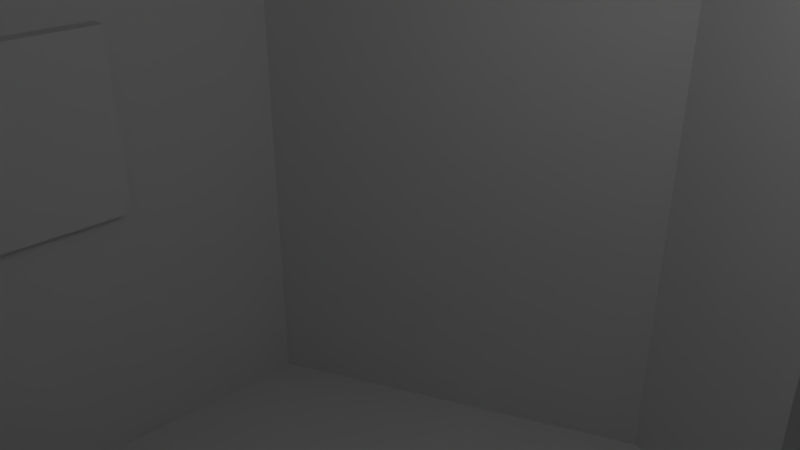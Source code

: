 # Source: untitled.blend  (saved by Blender 2.79.0; exported with 4.5.12 LTS)
import bpy
from mathutils import Matrix  # noqa: F401  (used for matrix-valued properties, if any)

bpy.ops.wm.read_factory_settings(use_empty=True)
scene = bpy.context.scene
scene.name = 'Scene'

# ---- collections
col_collection_1 = bpy.data.collections.new('Collection 1'); scene.collection.children.link(col_collection_1)

# ---- materials (node trees are filled in below, after node groups)
mat_material = bpy.data.materials.new('Material')
mat_material.alpha_threshold = 0.0
mat_material.use_transparent_shadow = False
mat_material.roughness = 0.5
mat_material.line_color = (0.0, 0.0, 0.0, 1.0)

# ---- material node trees

# ---- world
world_world = bpy.data.worlds.new('World'); scene.world = world_world
world_world.color = (0.05088, 0.05088, 0.05088)
world_world.use_sun_shadow = False
world_world.sun_shadow_jitter_overblur = 0.0
world_world.cycles.sampling_method = 'MANUAL'

# ---- cameras
cam_camera = bpy.data.cameras.new('Camera')
cam_camera.clip_end = 100.0
cam_camera.lens = 35.0
cam_camera.sensor_width = 32.0
cam_camera.sensor_height = 18.0
cam_camera.ortho_scale = 7.314
cam_camera.dof.focus_distance = 0.0
cam_camera.dof.aperture_fstop = 128.0

# ---- lights
light_lamp = bpy.data.lights.new('Lamp', 'POINT')
light_lamp.transmission_factor = 0.0
light_lamp.cutoff_distance = 30.0
light_lamp.energy = 100.0
light_lamp.shadow_buffer_clip_start = 1.001
light_lamp.shadow_soft_size = 0.1
light_lamp.shadow_maximum_resolution = 0.006
light_lamp.use_absolute_resolution = True

# ---- meshes
me_cube = bpy.data.meshes.new('Cube')
me_cube.from_pydata([(1.0, 1.0, -1.0), (1.0, -1.0, -1.0), (-1.0, -1.0, -1.0), (-1.0, 1.0, -1.0), (0.04169, 1.0, 1.0), (0.04169, -1.0, 1.0), (0.04165, -1.0, 1.0), (0.04165, 1.0, 1.0), (1.0, -5.96e-08, -1.0), (1.0, 1.0, 0.0), (1.0, -1.0, 0.0), (0.04169, -5.364e-07, 1.0), (1.0, -2.98e-07, 0.0), (1.0, -0.5, -1.0), (1.66, -0.9995, 0.2503), (0.04169, -0.5, 1.0), (1.0, 0.5, -1.0), (1.0, 1.0, -0.5), (1.0, -1.0, -0.5), (0.04169, 0.5, 1.0), (1.0, -0.5, 0.0), (1.0, 0.5, 0.0), (1.664, 0.9375, 0.249), (1.66, 0.0005128, 0.2503), (1.66, 0.5005, 0.2503), (1.0, 0.5, -0.5), (1.0, -0.5, -0.5), (1.66, -0.4995, 0.2503), (1.0, -0.75, -1.0), (1.0, 1.0, 0.75), (1.0, -1.0, 0.75), (0.04169, -0.75, 1.0), (1.0, 0.25, -1.0), (1.0, 1.0, -0.25), (1.0, -1.0, -0.25), (0.04169, 0.25, 1.0), (1.0, -0.75, 0.0), (1.0, 0.25, 0.0), (1.0, -1.192e-07, -0.75), (1.0, -3.576e-07, 0.25), (1.0, -0.25, -1.0), (1.0, 1.0, 0.25), (1.0, -1.0, 0.25), (0.04169, -0.25, 1.0), (1.0, 0.75, -1.0), (1.0, 1.0, -0.75), (1.0, -1.0, -0.75), (0.04169, 0.75, 1.0), (1.0, -0.25, 0.0), (1.0, 0.75, 0.0), (1.664, 0.9687, 0.249), (1.0, -4.768e-07, 0.75), (1.66, 0.2505, 0.2503), (1.66, 0.7505, 0.2503), (1.0, 0.5, 0.25), (1.0, 0.5, 0.75), (1.0, 0.25, -0.5), (1.0, 0.75, -0.5), (1.0, 0.5, -0.75), (1.0, 0.5, -0.25), (1.0, -0.75, -0.5), (1.0, -0.25, -0.5), (1.0, -0.5, -0.75), (1.0, -0.5, -0.25), (1.66, -0.7495, 0.2503), (1.66, -0.2495, 0.2503), (1.0, -0.5, 0.25), (1.0, -0.5, 0.75), (1.0, -0.25, 0.75), (1.0, -0.25, 0.25), (1.0, -0.75, 0.25), (1.0, -0.25, -0.25), (1.0, -0.25, -0.75), (1.0, -0.75, -0.75), (1.0, 0.75, -0.25), (1.0, 0.75, -0.75), (1.0, 0.25, -0.75), (1.0, 0.75, 0.75), (1.0, 0.75, 0.25), (1.0, 0.25, 0.25), (1.0, 0.25, 0.75), (1.0, 0.25, -0.25), (1.0, -0.75, -0.25), (1.0, -0.75, 0.75), (1.0, -0.875, -1.0), (1.0, 1.0, 0.7472), (1.0, -1.0, 0.7472), (0.04169, -0.875, 1.0), (1.0, 0.125, -1.0), (1.0, 1.0, -0.125), (1.0, -1.0, -0.125), (0.04169, 0.125, 1.0), (1.0, -0.875, 0.0), (1.0, 0.125, 0.0), (1.0, -8.941e-08, -0.875), (1.0, -3.278e-07, 0.125), (1.0, -0.375, -1.0), (1.0, 1.0, 0.375), (1.0, -1.0, 0.375), (0.04169, -0.375, 1.0), (1.0, 0.625, -1.0), (1.0, 1.0, -0.625), (1.0, -1.0, -0.625), (0.04169, 0.625, 1.0), (1.0, -0.375, 0.0), (1.0, 0.625, 0.0), (1.498, -0.9688, 0.249), (1.66, 0.0005127, 0.3753), (1.66, 0.1255, 0.2503), (1.66, 0.6255, 0.2503), (1.0, 0.5, 0.125), (1.66, 0.5005, 0.3753), (1.498, -0.9062, 0.249), (1.0, 0.625, -0.5), (1.0, 0.5, -0.875), (1.0, 0.5, -0.375), (1.0, -0.875, -0.5), (1.0, -0.375, -0.5), (1.0, -0.5, -0.875), (1.0, -0.5, -0.375), (1.66, -0.8745, 0.2503), (1.66, -0.3745, 0.2503), (1.0, -0.5, 0.125), (1.66, -0.4995, 0.3753), (1.0, -0.625, -1.0), (1.66, 1.001, 0.3753), (1.66, -0.9995, 0.3753), (0.04169, -0.625, 1.0), (1.0, 0.375, -1.0), (1.0, 1.0, -0.375), (1.0, -1.0, -0.375), (0.04169, 0.375, 1.0), (1.0, -0.625, 0.0), (1.0, 0.375, 0.0), (1.498, -0.875, 0.249), (1.0, -3.874e-07, 0.375), (1.0, -0.125, -1.0), (1.0, 1.0, 0.125), (1.0, -1.0, 0.125), (0.04169, -0.125, 1.0), (1.0, 0.875, -1.0), (1.0, 1.0, -0.875), (1.0, -1.0, -0.875), (0.04169, 0.875, 1.0), (1.0, -0.125, 0.0), (1.0, 0.875, 0.0), (1.664, -0.875, 0.249), (1.0, -5.066e-07, 0.7472), (1.66, 0.3755, 0.2503), (1.66, 0.8755, 0.2503), (1.0, 0.5, 0.375), (1.0, 0.5, 0.7472), (1.0, 0.375, -0.5), (1.0, 0.875, -0.5), (1.0, 0.5, -0.625), (1.0, 0.5, -0.125), (1.0, -0.625, -0.5), (1.498, -0.9375, 0.249), (1.0, -0.5, -0.625), (1.0, -0.5, -0.125), (1.66, -0.6245, 0.2503), (1.66, -0.1245, 0.2503), (1.0, -0.5, 0.375), (1.0, -0.5, 0.7472), (1.0, -0.375, 0.75), (1.0, -0.125, 0.75), (1.66, -0.2495, 0.3753), (1.0, -0.25, 0.7472), (1.0, -0.375, 0.25), (1.0, -0.125, 0.25), (1.0, -0.25, 0.125), (1.0, -0.25, 0.375), (1.0, -0.875, 0.25), (1.0, -0.625, 0.25), (1.0, -0.75, 0.125), (1.0, -0.75, 0.375), (1.0, -0.375, -0.25), (1.664, -0.9375, 0.249), (1.0, -0.25, -0.375), (1.0, -0.25, -0.125), (1.0, -0.375, -0.75), (1.0, -0.125, -0.75), (1.0, -0.25, -0.875), (1.0, -0.25, -0.625), (1.0, -0.875, -0.75), (1.0, -0.625, -0.75), (1.0, -0.75, -0.625), (1.0, 0.625, -0.25), (1.0, 0.875, -0.25), (1.0, 0.75, -0.375), (1.0, 0.75, -0.125), (1.0, 0.625, -0.75), (1.0, 0.875, -0.75), (1.0, 0.75, -0.625), (1.0, 0.125, -0.75), (1.0, 0.375, -0.75), (1.0, 0.25, -0.875), (1.0, 0.25, -0.625), (1.0, 0.625, 0.75), (1.0, 0.875, 0.75), (1.66, 0.7505, 0.3753), (1.0, 0.75, 0.7472), (1.0, 0.625, 0.25), (1.0, 0.875, 0.25), (1.0, 0.75, 0.125), (1.0, 0.75, 0.375), (1.0, 0.125, 0.25), (1.0, 0.375, 0.25), (1.0, 0.25, 0.125), (1.0, 0.25, 0.375), (1.0, 0.125, 0.75), (1.0, 0.375, 0.75), (1.66, 0.2505, 0.3753), (1.0, 0.25, 0.7472), (1.664, -0.9062, 0.249), (1.0, 0.375, -0.25), (1.0, 0.25, -0.375), (1.0, 0.25, -0.125), (1.0, -0.875, -0.25), (1.0, -0.625, -0.25), (1.0, -0.75, -0.375), (1.0, -0.75, -0.125), (1.0, -0.875, 0.75), (1.0, -0.625, 0.75), (1.66, -0.7495, 0.3753), (1.0, -0.75, 0.7472), (1.0, -0.625, 0.7472), (1.66, -0.6245, 0.3753), (1.66, -0.8745, 0.3753), (1.0, -0.625, -0.125), (1.0, -0.625, -0.375), (1.0, -0.875, -0.375), (1.0, 0.375, -0.125), (1.0, 0.375, -0.375), (1.664, 0.9062, 0.249), (1.0, 0.375, 0.7472), (1.66, 0.3755, 0.3753), (1.66, 0.1255, 0.3753), (1.0, 0.375, 0.375), (1.0, 0.375, 0.125), (1.0, 0.125, 0.125), (1.0, 0.875, 0.375), (1.0, 0.875, 0.125), (1.0, 0.625, 0.125), (1.0, 0.875, 0.7472), (1.66, 0.8755, 0.3753), (1.66, 0.6255, 0.3753), (1.0, 0.375, -0.625), (1.0, 0.375, -0.875), (1.0, 0.125, -0.875), (1.0, 0.875, -0.625), (1.0, 0.875, -0.125), (1.0, 0.875, -0.375), (1.0, 0.625, -0.375), (1.0, -0.625, -0.625), (1.664, -0.9688, 0.249), (1.0, -0.125, -0.875), (1.0, -0.375, -0.875), (1.664, 0.875, 0.249), (1.498, 0.875, 0.249), (1.0, -0.375, -0.375), (1.0, -0.625, 0.375), (1.0, -0.625, 0.125), (1.0, -0.875, 0.125), (1.0, -0.125, 0.375), (1.0, -0.125, 0.125), (1.0, -0.375, 0.125), (1.0, -0.125, 0.7472), (1.66, -0.1245, 0.3753), (1.66, -0.3745, 0.3753), (1.0, -0.375, 0.7472), (1.0, -0.375, 0.375), (1.0, -0.875, 0.375), (1.0, -0.375, -0.125), (1.0, -0.375, -0.625), (1.0, -0.875, -0.625), (1.0, 0.625, -0.125), (1.0, 0.625, -0.625), (1.664, -1.0, 0.249), (1.0, 0.625, 0.7472), (1.0, 0.625, 0.375), (1.0, 0.125, 0.375), (1.0, 0.125, 0.7472), (1.498, -1.0, 0.249), (1.0, -0.875, -0.125), (1.0, -0.875, 0.7472), (1.974, 0.125, -1.0), (1.974, -5.96e-08, -1.0), (1.974, -8.941e-08, -0.875), (1.974, -0.375, -1.0), (1.974, -0.5, -1.0), (1.974, 0.5, -0.875), (1.974, 0.5, -1.0), (1.974, -0.5, -0.875), (1.974, 0.375, -1.0), (1.974, 0.25, -1.0), (1.974, -0.125, -1.0), (1.974, -0.25, -1.0), (1.974, -0.25, -0.875), (1.974, 0.25, -0.875), (1.974, 0.375, -0.875), (1.974, 0.125, -0.875), (1.974, -0.125, -0.875), (1.974, -0.375, -0.875), (1.828, -0.375, -0.75), (1.828, -0.5, -0.75), (1.828, -0.125, -0.75), (1.828, -0.25, -0.75), (1.828, 0.125, -0.75), (1.828, -1.444e-07, -0.75), (1.828, 0.375, -0.75), (1.828, 0.25, -0.75), (1.828, -1.146e-07, -0.875), (1.828, 0.5, -0.75), (1.828, 0.5, -0.875), (1.828, -0.5, -0.875), (1.828, -0.25, -0.875), (1.828, 0.25, -0.875), (1.828, 0.375, -0.875), (1.828, 0.125, -0.875), (1.828, -0.125, -0.875), (1.828, -0.375, -0.875), (1.664, -0.875, -1.0), (1.664, -1.0, -1.0), (1.664, 0.625, -1.0), (1.664, 0.5, -1.0), (1.664, 0.5, -0.875), (1.664, -0.5, -0.875), (1.664, -0.5, -1.0), (1.664, -0.625, -1.0), (1.664, -0.75, -1.0), (1.664, 0.875, -1.0), (1.664, 0.75, -1.0), (1.664, 1.0, -0.875), (1.664, 1.0, -0.75), (1.664, -1.0, -0.875), (1.664, -1.0, -0.75), (1.664, -0.875, -0.75), (1.664, -0.625, -0.75), (1.664, -0.75, -0.75), (1.664, -0.75, -0.875), (1.664, 0.625, -0.75), (1.664, 0.5, -0.75), (1.664, 0.875, -0.75), (1.664, 0.75, -0.75), (1.664, 0.75, -0.875), (1.664, -0.5, -0.75), (1.664, 1.0, -1.0), (1.664, 0.875, -0.875), (1.664, 0.625, -0.875), (1.664, -0.625, -0.875), (1.664, -0.875, -0.875), (1.0, -0.9375, -0.75), (1.332, -0.875, -0.75), (1.332, -1.0, -0.75), (1.664, -0.9375, -0.75), (1.332, -0.9375, -0.75), (1.498, -1.0, -0.75), (1.664, -0.9688, -0.75), (1.498, -0.875, -0.75), (1.664, -0.9062, -0.75), (1.498, -0.9375, -0.75), (1.332, -0.9062, -0.75), (1.332, -0.9688, -0.75), (1.498, -0.9062, -0.75), (1.498, -0.9688, -0.75), (1.0, 0.9375, -0.75), (1.332, 1.0, -0.75), (1.332, 0.875, -0.75), (1.664, 0.9375, -0.75), (1.332, 0.9375, -0.75), (1.498, 0.875, -0.75), (1.664, 0.9062, -0.75), (1.498, 1.0, -0.75), (1.664, 0.9687, -0.75), (1.498, 0.9375, -0.75), (1.332, 0.9687, -0.75), (1.332, 0.9062, -0.75), (1.498, 0.9687, -0.75), (1.498, 0.9062, -0.75), (0.9534, 0.125, 0.0), (0.9534, -2.938e-07, 0.0), (0.9534, -2.044e-07, -0.375), (0.9534, -1.746e-07, -0.5), (0.9534, 0.125, -0.5), (0.9534, -1.448e-07, -0.625), (0.9534, -1.15e-07, -0.75), (0.9534, -0.125, 0.0), (0.9534, -0.25, 0.0), (0.9534, -2.64e-07, -0.125), (0.9534, -2.342e-07, -0.25), (0.9534, -0.125, -0.5), (0.9534, -0.25, -0.5), (0.9534, -0.125, -0.25), (0.9534, -0.25, -0.25), (0.9534, -0.25, -0.375), (0.9534, -0.25, -0.125), (0.9534, -0.125, -0.75), (0.9534, -0.25, -0.75), (0.9534, -0.25, -0.625), (0.9534, 0.125, -0.75), (0.9534, 0.25, -0.625), (0.9534, 0.25, -0.75), (0.9534, 0.125, -0.25), (0.9534, 0.25, -0.375), (0.9534, 0.25, -0.5), (0.9534, 0.25, -0.125), (0.9534, 0.25, -0.25), (0.9534, 0.25, 0.0), (0.9534, 0.125, -0.375), (0.9534, -0.125, -0.625), (0.9534, -0.125, -0.125), (0.9534, -0.125, -0.375), (0.9534, 0.125, -0.625), (0.9534, 0.125, -0.125), (1.498, 0.9375, 0.249), (1.664, 1.0, 0.249), (1.498, 1.0, 0.249), (1.498, 0.9687, 0.249), (1.498, 0.9062, 0.249), (1.661, -0.875, 0.25), (1.661, -1.0, 0.25), (1.661, 1.0, 0.25), (1.661, 1.0, 0.375), (1.661, 1.0, 0.375), (1.661, 0.875, 0.25), (1.661, 0.875, 0.375), (1.661, -0.875, 0.375), (1.0, 0.875, 0.3125), (1.0, -0.875, 0.3125), (1.661, 0.875, 0.3125), (1.661, -0.875, 0.3125), (1.331, 0.875, 0.25), (1.331, 0.875, 0.375), (1.331, -0.875, 0.375), (1.331, -0.875, 0.25), (1.331, 0.875, 0.3125), (1.331, -0.875, 0.3125), (1.0, 0.875, 0.2812), (1.0, -0.875, 0.2812), (1.661, 0.875, 0.2812), (1.661, -0.875, 0.2812), (1.165, 0.875, 0.25), (1.496, 0.875, 0.375), (1.496, -0.875, 0.375), (1.165, -0.875, 0.25), (1.0, 0.875, 0.3438), (1.0, -0.875, 0.3438), (1.661, 0.875, 0.3438), (1.661, -0.875, 0.3438), (1.496, 0.875, 0.25), (1.165, 0.875, 0.375), (1.165, -0.875, 0.375), (1.496, -0.875, 0.25), (1.496, 0.875, 0.3125), (1.165, 0.875, 0.3125), (1.331, 0.875, 0.3438), (1.331, 0.875, 0.2812), (1.496, -0.875, 0.3125), (1.165, -0.875, 0.3125), (1.331, -0.875, 0.2812), (1.331, -0.875, 0.3438), (1.165, -0.875, 0.3438), (1.165, -0.875, 0.2812), (1.496, -0.875, 0.2812), (1.165, 0.875, 0.2812), (1.165, 0.875, 0.3438), (1.496, 0.875, 0.3438), (1.496, 0.875, 0.2812), (1.496, -0.875, 0.3438), (1.661, 0.8736, 0.2813), (1.661, 0.8736, 0.25), (1.496, 0.8736, 0.375), (1.661, 0.8736, 0.375), (1.661, 0.8736, 0.3438), (1.661, 0.8736, 0.3125), (1.496, 0.8736, 0.3125), (1.496, 0.8736, 0.25), (1.496, 0.8736, 0.2813), (1.496, 0.8736, 0.3438), (1.332, 0.625, -0.75), (1.0, 0.5625, -0.75), (1.0, -0.5625, -0.75), (1.332, 0.5, -0.75), (1.664, 0.5625, -0.75), (1.664, -0.5625, -0.75), (1.332, -0.625, -0.75), (1.332, -0.5, -0.75), (1.332, -0.5625, -0.75), (1.332, 0.5625, -0.75), (1.166, 0.625, -0.75), (1.0, 0.5312, -0.75), (1.0, -0.5938, -0.75), (1.166, 0.5, -0.75), (1.664, 0.5312, -0.75), (1.664, -0.5938, -0.75), (1.166, -0.625, -0.75), (1.498, -0.5, -0.75), (1.498, 0.625, -0.75), (1.0, 0.5937, -0.75), (1.0, -0.5312, -0.75), (1.498, 0.5, -0.75), (1.664, 0.5937, -0.75), (1.664, -0.5312, -0.75), (1.498, -0.625, -0.75), (1.166, -0.5, -0.75), (1.498, -0.5625, -0.75), (1.166, -0.5625, -0.75), (1.332, -0.5312, -0.75), (1.332, -0.5938, -0.75), (1.498, 0.5625, -0.75), (1.166, 0.5625, -0.75), (1.332, 0.5937, -0.75), (1.332, 0.5312, -0.75), (1.166, 0.5312, -0.75), (1.166, 0.5937, -0.75), (1.498, 0.5937, -0.75), (1.166, -0.5938, -0.75), (1.166, -0.5312, -0.75), (1.498, -0.5312, -0.75), (1.498, -0.5938, -0.75), (1.498, 0.5312, -0.75), (1.083, 0.625, -0.75), (1.0, 0.5156, -0.75), (1.0, -0.6094, -0.75), (1.083, 0.5, -0.75), (1.664, 0.5156, -0.75), (1.664, -0.6094, -0.75), (1.083, -0.625, -0.75), (1.581, -0.5, -0.75), (1.415, 0.625, -0.75), (1.0, 0.5781, -0.75), (1.0, -0.5469, -0.75), (1.415, 0.5, -0.75), (1.664, 0.5781, -0.75), (1.664, -0.5469, -0.75), (1.415, -0.625, -0.75), (1.249, -0.5, -0.75), (1.581, -0.5625, -0.75), (1.249, -0.5625, -0.75), (1.332, -0.5156, -0.75), (1.332, -0.5781, -0.75), (1.581, 0.5625, -0.75), (1.249, 0.5625, -0.75), (1.332, 0.6094, -0.75), (1.332, 0.5469, -0.75), (1.249, 0.625, -0.75), (1.0, 0.5469, -0.75), (1.0, -0.5781, -0.75), (1.249, 0.5, -0.75), (1.664, 0.5469, -0.75), (1.664, -0.5781, -0.75), (1.249, -0.625, -0.75), (1.415, -0.5, -0.75), (1.581, 0.625, -0.75), (1.0, 0.6094, -0.75), (1.0, -0.5156, -0.75), (1.581, 0.5, -0.75), (1.664, 0.6094, -0.75), (1.664, -0.5156, -0.75), (1.581, -0.625, -0.75), (1.083, -0.5, -0.75), (1.415, -0.5625, -0.75), (1.083, -0.5625, -0.75), (1.332, -0.5469, -0.75), (1.332, -0.6094, -0.75), (1.415, 0.5625, -0.75), (1.083, 0.5625, -0.75), (1.332, 0.5781, -0.75), (1.332, 0.5156, -0.75), (1.249, 0.5312, -0.75), (1.083, 0.5312, -0.75), (1.166, 0.5469, -0.75), (1.166, 0.5156, -0.75), (1.249, 0.5937, -0.75), (1.083, 0.5937, -0.75), (1.166, 0.6094, -0.75), (1.166, 0.5781, -0.75), (1.581, 0.5937, -0.75), (1.415, 0.5937, -0.75), (1.498, 0.6094, -0.75), (1.498, 0.5781, -0.75), (1.249, -0.5938, -0.75), (1.083, -0.5938, -0.75), (1.166, -0.5781, -0.75), (1.166, -0.6094, -0.75), (1.249, -0.5312, -0.75), (1.083, -0.5312, -0.75), (1.166, -0.5156, -0.75), (1.166, -0.5469, -0.75), (1.581, -0.5312, -0.75), (1.415, -0.5312, -0.75), (1.498, -0.5156, -0.75), (1.498, -0.5469, -0.75), (1.581, -0.5938, -0.75), (1.415, -0.5938, -0.75), (1.498, -0.5781, -0.75), (1.498, -0.6094, -0.75), (1.581, 0.5312, -0.75), (1.415, 0.5312, -0.75), (1.498, 0.5469, -0.75), (1.498, 0.5156, -0.75), (1.415, 0.5156, -0.75), (1.415, 0.5469, -0.75), (1.581, 0.5469, -0.75), (1.415, -0.6094, -0.75), (1.415, -0.5781, -0.75), (1.581, -0.5781, -0.75), (1.415, -0.5469, -0.75), (1.415, -0.5156, -0.75), (1.581, -0.5156, -0.75), (1.083, -0.5469, -0.75), (1.083, -0.5156, -0.75), (1.249, -0.5156, -0.75), (1.083, -0.6094, -0.75), (1.083, -0.5781, -0.75), (1.249, -0.5781, -0.75), (1.415, 0.5781, -0.75), (1.415, 0.6094, -0.75), (1.581, 0.6094, -0.75), (1.083, 0.5781, -0.75), (1.083, 0.6094, -0.75), (1.249, 0.6094, -0.75), (1.083, 0.5156, -0.75), (1.083, 0.5469, -0.75), (1.249, 0.5469, -0.75), (1.249, 0.5156, -0.75), (1.249, 0.5781, -0.75), (1.581, 0.5781, -0.75), (1.249, -0.6094, -0.75), (1.249, -0.5469, -0.75), (1.581, -0.5469, -0.75), (1.581, -0.6094, -0.75), (1.581, 0.5156, -0.75), (1.005, -0.5, -0.375), (1.005, -0.5, -0.5), (1.005, -0.625, -0.5), (1.005, -0.625, -0.375), (1.664, 0.5156, -0.3718), (1.664, 0.5, -0.3718), (1.581, -0.5, -0.3718), (1.664, -0.5, -0.3718), (1.664, -0.5469, -0.3718), (1.664, -0.5625, -0.3718), (1.581, -0.5625, -0.3718), (1.581, 0.5625, -0.3718), (1.664, 0.5625, -0.3718), (1.664, 0.5469, -0.3718), (1.664, 0.5312, -0.3718), (1.664, -0.5156, -0.3718), (1.664, -0.5312, -0.3718), (1.581, -0.5312, -0.3718), (1.581, 0.5312, -0.3718), (1.581, 0.5, -0.3718), (1.581, 0.5469, -0.3718), (1.581, -0.5156, -0.3718), (1.581, -0.5469, -0.3718), (1.581, 0.5156, -0.3718), (1.623, -0.5625, -0.75), (1.623, 0.5625, -0.75), (1.664, -0.5625, -0.5609), (1.581, 0.5625, -0.5609), (1.623, -0.5625, -0.3718), (1.623, 0.5625, -0.3718), (1.581, -0.5625, -0.5609), (1.664, 0.5625, -0.5609), (1.623, 0.5625, -0.5609), (1.623, -0.5625, -0.5609), (1.643, -0.5625, -0.75), (1.643, 0.5625, -0.75), (1.664, -0.5625, -0.4664), (1.581, 0.5625, -0.6555), (1.643, -0.5625, -0.3718), (1.643, 0.5625, -0.3718), (1.581, -0.5625, -0.6555), (1.664, 0.5625, -0.4664), (1.602, -0.5625, -0.75), (1.602, 0.5625, -0.75), (1.664, -0.5625, -0.6555), (1.581, 0.5625, -0.4664), (1.602, -0.5625, -0.3718), (1.602, 0.5625, -0.3718), (1.581, -0.5625, -0.4664), (1.664, 0.5625, -0.6555), (1.623, 0.5625, -0.4664), (1.623, 0.5625, -0.6555), (1.643, 0.5625, -0.5609), (1.602, 0.5625, -0.5609), (1.623, -0.5625, -0.4664), (1.623, -0.5625, -0.6555), (1.602, -0.5625, -0.5609), (1.643, -0.5625, -0.5609), (1.643, -0.5625, -0.6555), (1.602, -0.5625, -0.6555), (1.602, -0.5625, -0.4664), (1.602, 0.5625, -0.6555), (1.643, 0.5625, -0.6555), (1.643, 0.5625, -0.4664), (1.602, 0.5625, -0.4664), (1.643, -0.5625, -0.4664), (1.654, 0.5625, -0.3718), (1.664, 0.5625, -0.4191), (1.612, 0.5625, -0.3718), (1.623, 0.5625, -0.4191), (1.633, 0.5625, -0.3718), (1.581, 0.5625, -0.4191), (1.592, 0.5625, -0.3718), (1.643, 0.5625, -0.4191), (1.654, 0.5625, -0.4664), (1.633, 0.5625, -0.4664), (1.602, 0.5625, -0.4191), (1.612, 0.5625, -0.4664), (1.592, 0.5625, -0.4664), (1.612, 0.5625, -0.4191), (1.654, 0.5625, -0.4191), (1.633, 0.5625, -0.4191), (1.592, 0.5625, -0.4191), (1.654, 0.8752, -0.3718), (1.664, 0.8752, -0.3718), (1.664, 0.8752, -0.4191), (1.612, 0.8752, -0.3718), (1.623, 0.8752, -0.3718), (1.623, 0.8752, -0.4191), (1.633, 0.8752, -0.3718), (1.643, 0.8752, -0.3718), (1.592, 0.8752, -0.3718), (1.602, 0.8752, -0.3718), (1.643, 0.8752, -0.4191), (1.602, 0.8752, -0.4191), (1.581, 0.8752, -0.3718), (1.581, 0.8752, -0.4191), (1.612, 0.8752, -0.4191), (1.654, 0.8752, -0.4191), (1.633, 0.8752, -0.4191), (1.592, 0.8752, -0.4191), (1.664, -0.5625, -0.4191), (1.654, -0.5625, -0.3718), (1.612, -0.5625, -0.3718), (1.623, -0.5625, -0.4191), (1.633, -0.5625, -0.3718), (1.592, -0.5625, -0.3718), (1.581, -0.5625, -0.4191), (1.602, -0.5625, -0.4191), (1.592, -0.5625, -0.4664), (1.612, -0.5625, -0.4664), (1.643, -0.5625, -0.4191), (1.633, -0.5625, -0.4664), (1.654, -0.5625, -0.4664), (1.633, -0.5625, -0.4191), (1.592, -0.5625, -0.4191), (1.612, -0.5625, -0.4191), (1.654, -0.5625, -0.4191), (1.664, -0.9994, -0.4191), (1.664, -0.9994, -0.3718), (1.654, -0.9994, -0.3718), (1.612, -0.9994, -0.3718), (1.623, -0.9994, -0.3718), (1.623, -0.9994, -0.4191), (1.633, -0.9994, -0.3718), (1.643, -0.9994, -0.3718), (1.592, -0.9994, -0.3718), (1.602, -0.9994, -0.3718), (1.602, -0.9994, -0.4191), (1.643, -0.9994, -0.4191), (1.581, -0.9994, -0.3718), (1.581, -0.9994, -0.4191), (1.633, -0.9994, -0.4191), (1.592, -0.9994, -0.4191), (1.612, -0.9994, -0.4191), (1.654, -0.9994, -0.4191), (1.0, -0.9375, -0.5), (1.0, 1.0, -0.4375), (1.0, -1.0, -0.4375), (1.0, 0.9375, -0.5), (1.0, -0.9375, -0.375), (1.0, -0.875, -0.4375), (1.0, 0.9375, -0.375), (1.0, 0.875, -0.4375), (1.0, 0.9375, -0.4375), (1.0, -0.9375, -0.4375), (1.495, 1.0, -0.4375), (1.495, 1.0, -0.375), (1.495, -1.0, -0.4375), (1.495, -1.0, -0.375), (1.495, -0.9375, -0.375), (1.495, 0.9375, -0.375), (1.495, 0.875, -0.375), (1.495, -0.875, -0.375), (1.495, -0.875, -0.4375), (1.495, 0.875, -0.4375), (1.495, 0.9375, -0.4375), (1.495, -0.9375, -0.4375), (1.0, 1.0, 0.375), (1.0, 1.0, 0.75), (1.661, 2.276, 0.375), (1.0, 2.276, 0.375), (1.0, 2.276, 0.75), (0.3314, 1.0, 0.75), (0.3314, 1.0, 0.375), (0.3314, 2.276, 0.375), (1.0, 0.9911, 0.75), (1.0, 0.9911, 0.375), (0.3314, 0.9911, 0.375), (1.661, 1.0, 0.2516), (1.0, 1.0, 0.2516), (1.661, 2.276, 0.2516), (1.0, 2.276, 0.2516), (1.0, 0.9911, 0.2516), (0.3314, 0.9911, 0.2516), (0.3314, 2.276, 0.2516), (1.331, 1.0, 0.2516), (1.331, 2.276, 0.2516), (1.661, 1.638, 0.2516), (1.0, 1.638, 0.2516), (0.6657, 0.9911, 0.2516), (0.6657, 2.276, 0.2516), (0.3314, 1.633, 0.2516), (1.0, 1.633, 0.2516), (0.6657, 1.633, 0.2516), (1.373, 1.597, 0.2516), (1.165, 1.0, 0.2516), (1.165, 2.276, 0.2516), (1.661, 1.957, 0.2516), (1.0, 1.319, 0.2516), (0.4986, 0.9911, 0.2516), (0.4986, 2.276, 0.2516), (0.3314, 1.955, 0.2516), (1.0, 1.955, 0.2516), (1.496, 1.0, 0.2516), (1.496, 2.276, 0.2516), (1.661, 1.319, 0.2516), (1.0, 1.957, 0.2516), (0.8329, 0.9911, 0.2516), (0.8329, 2.276, 0.2516), (0.3314, 1.312, 0.2516), (1.0, 1.312, 0.2516), (0.6657, 1.312, 0.2516), (0.6657, 1.955, 0.2516), (0.8329, 1.633, 0.2516), (0.4986, 1.633, 0.2516), (1.331, 1.957, 0.2516), (1.331, 1.319, 0.2516), (1.453, 1.597, 0.2516), (1.165, 1.638, 0.2516), (1.165, 1.319, 0.2516), (1.496, 1.319, 0.2516), (1.496, 1.957, 0.2516), (0.4986, 1.955, 0.2516), (0.8329, 1.955, 0.2516), (0.8329, 1.312, 0.2516), (0.4986, 1.312, 0.2516), (1.165, 1.957, 0.2516), (1.083, 1.0, 0.2516), (1.083, 2.276, 0.2516), (1.661, 2.116, 0.2516), (1.0, 1.159, 0.2516), (0.415, 0.9911, 0.2516), (0.415, 2.276, 0.2516), (0.3314, 2.115, 0.2516), (1.0, 2.115, 0.2516), (1.413, 1.0, 0.2516), (1.413, 2.276, 0.2516), (1.661, 1.478, 0.2516), (1.0, 1.797, 0.2516), (0.7493, 0.9911, 0.2516), (0.7493, 2.276, 0.2516), (0.3314, 1.473, 0.2516), (1.0, 1.473, 0.2516), (0.6657, 1.152, 0.2516), (0.6657, 1.794, 0.2516), (0.9164, 1.633, 0.2516), (0.5821, 1.633, 0.2516), (1.331, 2.116, 0.2516), (1.373, 1.519, 0.2516), (1.578, 1.638, 0.2516), (1.248, 1.638, 0.2516), (1.248, 1.0, 0.2516), (1.248, 2.276, 0.2516), (1.661, 1.797, 0.2516), (1.0, 1.478, 0.2516), (0.5821, 0.9911, 0.2516), (0.5821, 2.276, 0.2516), (0.3314, 1.794, 0.2516), (1.0, 1.794, 0.2516), (1.578, 1.0, 0.2516), (1.578, 2.276, 0.2516), (1.661, 1.159, 0.2516), (1.0, 2.116, 0.2516), (0.9164, 0.9911, 0.2516), (0.9164, 2.276, 0.2516), (0.3314, 1.152, 0.2516), (1.0, 1.152, 0.2516), (0.6657, 1.473, 0.2516), (0.6657, 2.115, 0.2516), (0.7493, 1.633, 0.2516), (0.415, 1.633, 0.2516), (1.331, 1.797, 0.2516), (1.331, 1.159, 0.2516), (1.413, 1.597, 0.2516), (1.083, 1.638, 0.2516), (1.165, 1.478, 0.2516), (1.165, 1.159, 0.2516), (1.248, 1.319, 0.2516), (1.083, 1.319, 0.2516), (1.453, 1.519, 0.2516), (1.496, 1.159, 0.2516), (1.578, 1.319, 0.2516), (1.413, 1.319, 0.2516), (1.496, 2.116, 0.2516), (1.496, 1.797, 0.2516), (1.578, 1.957, 0.2516), (1.413, 1.957, 0.2516), (0.4986, 1.794, 0.2516), (0.4986, 2.115, 0.2516), (0.5821, 1.955, 0.2516), (0.415, 1.955, 0.2516), (0.8329, 1.794, 0.2516), (0.8329, 2.115, 0.2516), (0.9164, 1.955, 0.2516), (0.7493, 1.955, 0.2516), (0.8329, 1.152, 0.2516), (0.8329, 1.473, 0.2516), (0.9164, 1.312, 0.2516), (0.7493, 1.312, 0.2516), (0.4986, 1.152, 0.2516), (0.4986, 1.473, 0.2516), (0.5821, 1.312, 0.2516), (0.415, 1.312, 0.2516), (1.165, 2.116, 0.2516), (1.165, 1.797, 0.2516), (1.248, 1.957, 0.2516), (1.083, 1.957, 0.2516), (1.083, 1.797, 0.2516), (1.248, 1.797, 0.2516), (1.248, 2.116, 0.2516), (0.415, 1.473, 0.2516), (0.5821, 1.473, 0.2516), (0.5821, 1.152, 0.2516), (0.7493, 1.473, 0.2516), (0.9164, 1.473, 0.2516), (0.9164, 1.152, 0.2516), (0.7493, 2.115, 0.2516), (0.9164, 2.115, 0.2516), (0.9164, 1.794, 0.2516), (0.415, 2.115, 0.2516), (0.5821, 2.115, 0.2516), (0.5821, 1.794, 0.2516), (1.413, 1.797, 0.2516), (1.578, 1.797, 0.2516), (1.578, 2.116, 0.2516), (1.413, 1.159, 0.2516), (1.578, 1.159, 0.2516), (1.578, 1.478, 0.2516), (1.083, 1.159, 0.2516), (1.248, 1.159, 0.2516), (1.248, 1.478, 0.2516), (1.083, 1.478, 0.2516), (1.413, 1.519, 0.2516), (1.413, 2.116, 0.2516), (0.415, 1.794, 0.2516), (0.7493, 1.794, 0.2516), (0.7493, 1.152, 0.2516), (0.415, 1.152, 0.2516), (1.083, 2.116, 0.2516), (1.661, 2.116, 0.2516), (1.661, 2.276, 0.2516), (0.415, 2.276, 0.2516), (0.3314, 2.276, 0.2516), (0.3314, 2.115, 0.2516), (1.578, 2.276, 0.2516), (0.415, 2.115, 0.2516), (1.578, 2.116, 0.2516), (1.661, 2.116, -1.014), (1.661, 2.276, -1.014), (0.415, 2.276, -1.014), (0.3314, 2.276, -1.014), (0.3314, 2.115, -1.014), (1.578, 2.276, -1.014), (0.415, 2.115, -1.014), (1.578, 2.116, -1.014), (0.04165, -1.0, 1.0), (0.04165, 1.0, 1.0), (-1.0, 2.98e-07, -1.0), (-1.0, -1.0, 0.0), (-1.0, 1.0, 0.0), (0.04165, 1.788e-07, 1.0), (-1.0, 2.384e-07, 0.0), (-1.0, 0.5, -1.0), (-1.0, -1.0, 0.5), (-1.0, 1.0, 0.5), (0.04165, 0.5, 1.0), (-1.0, -0.5, -1.0), (-1.0, -1.0, -0.5), (-1.0, 1.0, -0.5), (0.04165, -0.5, 1.0), (-1.0, 0.5, 0.0), (-1.0, -0.5, 0.0), (-1.0, 2.682e-07, -0.5), (-1.0, 2.086e-07, 0.5), (-1.0, -0.5, 0.5), (-1.0, -0.5, -0.5), (-1.0, 0.5, -0.5), (-1.0, 0.5, 0.5), (-1.0, 0.75, -1.0), (-1.0, -1.0, 0.4973), (-1.0, 1.0, 0.4973), (0.04165, 0.75, 1.0), (-1.0, -0.25, -1.0), (-1.0, -1.0, -0.25), (-1.0, 1.0, -0.25), (0.04165, -0.25, 1.0), (-1.0, 0.75, 0.0), (-1.0, -0.25, 0.0), (-1.0, 2.831e-07, -0.75), (-1.0, 2.235e-07, 0.25), (-1.0, 0.25, -1.0), (-1.0, -1.0, 0.25), (-1.0, 1.0, 0.25), (0.04165, 0.25, 1.0), (-1.0, -0.75, -1.0), (-1.0, -1.0, -0.75), (-1.0, 1.0, -0.75), (0.04165, -0.75, 1.0), (-1.0, 0.25, 0.0), (-1.0, -0.75, 0.0), (-1.0, 1.937e-07, 0.4973), (-1.0, -0.25, 0.5), (-1.0, -0.75, 0.5), (-1.0, -0.5, 0.25), (-1.0, -0.5, 0.4973), (-1.0, -0.25, -0.5), (-1.0, -0.75, -0.5), (-1.0, -0.5, -0.75), (-1.0, -0.5, -0.25), (-1.0, 0.75, -0.5), (-1.0, 0.25, -0.5), (-1.0, 0.5, -0.75), (-1.0, 0.5, -0.25), (-1.0, 0.75, 0.5), (-1.0, 0.25, 0.5), (-1.0, 0.5, 0.25), (-1.0, 0.5, 0.4973), (-1.0, 0.25, 0.4973), (-1.0, 0.25, 0.25), (-1.0, 0.75, 0.25), (-1.0, 0.25, -0.25), (-1.0, 0.25, -0.75), (-1.0, 0.75, -0.75), (-1.0, -0.75, -0.25), (-1.0, -0.75, -0.75), (-1.0, -0.25, -0.75), (-1.0, -0.75, 0.4973), (-1.0, -0.75, 0.25), (-1.0, -0.25, 0.25), (-1.0, -0.25, 0.4973), (-1.0, -0.25, -0.25), (-1.0, 0.75, -0.25), (-1.0, 0.75, 0.4973), (-0.9529, -0.25, -4.998e-16), (-0.9529, 2.321e-07, -4.998e-16), (-0.9529, 2.47e-07, -0.25), (-0.9529, 2.619e-07, -0.5), (-0.9529, -0.25, -0.5), (-0.9529, 0.25, -4.998e-16), (-0.9529, 0.25, -0.5), (-0.9529, 0.25, -0.25), (-0.9529, -0.25, -0.25), (1.402, 1.547, -0.3444), (1.402, 1.569, -0.3444), (1.413, 1.569, -0.3444), (1.424, 1.569, -0.3444), (1.424, 1.547, -0.3444), (1.413, 1.547, -0.3444), (1.331, 1.478, -0.2291), (1.413, 1.478, -0.2291), (1.413, 1.638, -0.2291), (1.331, 1.638, -0.2291), (1.496, 1.478, -0.2291), (1.496, 1.638, -0.2291), (1.413, 1.518, 0.1362), (1.372, 1.598, 0.1362), (1.454, 1.598, 0.1362), (1.372, 1.518, 0.1362), (1.413, 1.598, 0.1362), (1.454, 1.518, 0.1362), (1.274, 1.424, 0.02475), (1.413, 1.693, 0.02475), (1.553, 1.424, 0.02475), (1.413, 1.424, 0.02475), (1.274, 1.693, 0.02475), (1.553, 1.693, 0.02475), (1.331, 1.478, 0.01943), (1.413, 1.638, 0.01943), (1.496, 1.478, 0.01943), (1.413, 1.478, 0.01943), (1.331, 1.638, 0.01943), (1.496, 1.638, 0.01943), (1.275, 1.425, -0.2312), (1.413, 1.692, -0.2312), (1.551, 1.425, -0.2312), (1.413, 1.425, -0.2312), (1.275, 1.692, -0.2312), (1.551, 1.692, -0.2312)], [(797, 798), (793, 797)], [(0, 140, 44, 100, 16, 128, 32, 88, 8, 136, 40, 96, 13, 124, 28, 84, 1, 2, 1019, 991, 1007, 982, 1015, 987, 1003, 3), (4, 7, 1006, 990, 1018, 985, 1010, 994, 1022, 6, 5, 87, 31, 127, 15, 99, 43, 139, 11, 91, 35, 131, 19, 103, 47, 143), (285, 87, 5, 86), (1, 142, 46, 102, 18, 772, 130, 34, 90, 10, 138, 42, 98, 14, 126, 30, 86, 5, 6, 1004, 988, 1016, 983, 1008, 992, 1020, 2), (1057, 1006, 7, 1005), (284, 92, 10, 90), (134, 112, 214, 146), (282, 91, 11, 147), (281, 108, 23, 135), (280, 109, 24, 150), (279, 103, 19, 151), (112, 157, 177, 214), (277, 113, 25, 154), (276, 105, 21, 155), (275, 116, 770, 18, 102), (274, 117, 26, 158), (273, 104, 20, 159), (272, 120, 14, 98), (271, 121, 27, 162), (270, 99, 15, 163), (269, 164, 67, 123), (268, 165, 68, 166), (267, 139, 43, 167), (266, 168, 66, 122), (265, 169, 69, 170), (264, 161, 65, 171), (263, 172, 42, 138), (262, 173, 70, 174), (261, 160, 64, 175), (260, 176, 63, 119), (419, 259, 258, 234), (106, 283, 278, 255), (38, 181, 306, 309), (114, 58, 313, 314), (38, 194, 400, 386), (46, 142, 335, 336, 357, 354), (192, 75, 344, 343, 371, 368), (254, 156, 60, 186), (253, 187, 59, 115), (252, 188, 74, 189), (251, 145, 49, 190), (141, 45, 367, 373, 334, 333), (185, 73, 339, 338, 560, 504, 536, 486, 552, 496, 528), (250, 153, 57, 193), (249, 196, 317, 319), (72, 180, 304, 307), (247, 152, 56, 197), (246, 198, 55, 111), (245, 199, 77, 200), (244, 143, 47, 201), (243, 202, 54, 110), (242, 203, 78, 204), (241, 149, 53, 205), (240, 206, 39, 95), (239, 207, 79, 208), (238, 148, 52, 209), (237, 210, 51, 107), (236, 211, 80, 212), (235, 131, 35, 213), (56, 216, 404, 405), (233, 215, 81, 216), (232, 133, 37, 217), (231, 218, 34, 130, 774), (230, 219, 82, 220), (229, 132, 36, 221), (228, 222, 30, 126), (227, 223, 83, 224), (226, 127, 31, 225), (223, 226, 225, 83), (67, 163, 226, 223), (163, 15, 127, 226), (160, 227, 224, 64), (27, 123, 227, 160), (123, 67, 223, 227), (120, 228, 126, 14), (64, 224, 228, 120), (224, 83, 222, 228), (219, 229, 221, 82), (63, 159, 229, 219), (159, 20, 132, 229), (156, 230, 220, 60), (119, 230, 637, 634), (119, 63, 219, 230), (776, 252, 786, 785), (60, 220, 231, 775, 116), (220, 82, 218, 231), (215, 232, 217, 81), (59, 155, 232, 215), (155, 21, 133, 232), (152, 233, 216, 56), (25, 115, 233, 152), (115, 59, 215, 233), (72, 181, 397, 398), (144, 48, 388, 387), (197, 56, 405, 401), (211, 235, 213, 80), (55, 151, 235, 211), (151, 19, 131, 235), (148, 236, 212, 52), (24, 111, 236, 148), (111, 55, 211, 236), (108, 237, 107, 23), (52, 212, 237, 108), (212, 80, 210, 237), (207, 238, 209, 79), (54, 150, 238, 207), (150, 24, 148, 238), (133, 239, 208, 37), (21, 110, 239, 133), (110, 54, 207, 239), (93, 240, 95, 12), (37, 208, 240, 93), (208, 79, 206, 240), (203, 438, 428, 446, 241, 205, 78), (97, 241, 451, 433, 443, 426, 423), (145, 242, 204, 49), (9, 137, 242, 145), (137, 41, 203, 242), (105, 243, 110, 21), (49, 204, 243, 105), (204, 78, 202, 243), (199, 244, 201, 77), (29, 85, 244, 199), (85, 4, 143, 244), (149, 245, 200, 53), (125, 245, 149), (125, 29, 199, 245), (109, 246, 111, 24), (53, 200, 246, 109), (200, 77, 198, 246), (195, 247, 197, 76), (58, 154, 247, 195), (154, 25, 152, 247), (118, 13, 290, 293), (8, 88, 286, 287), (256, 94, 312, 320), (136, 8, 287, 296), (196, 249, 301, 299), (94, 249, 319, 312), (192, 250, 193, 75), (45, 101, 250, 192, 366), (101, 17, 773, 153, 250), (100, 44, 332, 324), (526, 494, 648, 638), (13, 118, 327, 328), (44, 140, 331, 332), (361, 365, 106, 157), (58, 114, 326, 342, 557, 501, 533, 483, 549, 493, 525), (188, 251, 190, 74), (33, 89, 251, 188), (89, 9, 145, 251), (153, 777, 252, 189, 57), (130, 772, 782, 783), (129, 33, 188, 252, 776), (113, 253, 115, 25), (57, 189, 253, 113), (189, 74, 187, 253), (185, 254, 186, 73), (62, 158, 254, 185, 524, 492, 548, 482, 532, 500, 556), (158, 26, 156, 254), (84, 28, 330, 322), (28, 124, 329, 330), (142, 1, 323, 335), (336, 358, 255, 278), (16, 100, 324, 325), (0, 141, 333, 347), (179, 71, 394, 396), (61, 183, 399, 392), (178, 61, 392, 395), (94, 256, 302, 288), (128, 16, 292, 294), (182, 256, 320, 316), (249, 94, 288, 301), (256, 182, 298, 302), (195, 76, 311, 310), (217, 37, 408, 406), (37, 93, 380, 408), (194, 76, 402, 400), (12, 144, 387, 381), (181, 38, 386, 397), (216, 81, 407, 404), (117, 260, 119, 26), (61, 178, 260, 117), (178, 71, 176, 260), (173, 261, 175, 70), (66, 162, 261, 173), (162, 27, 160, 261), (132, 262, 174, 36), (20, 122, 262, 132), (122, 66, 173, 262), (92, 263, 138, 10), (36, 174, 263, 92), (174, 70, 172, 263), (169, 264, 171, 69), (39, 135, 264, 169), (135, 23, 161, 264), (144, 265, 170, 48), (12, 95, 265, 144), (95, 39, 169, 265), (104, 266, 122, 20), (48, 170, 266, 104), (170, 69, 168, 266), (165, 267, 167, 68), (51, 147, 267, 165), (147, 11, 139, 267), (161, 268, 166, 65), (23, 107, 268, 161), (107, 51, 165, 268), (121, 269, 123, 27), (65, 166, 269, 121), (166, 68, 164, 269), (164, 270, 163, 67), (68, 167, 270, 164), (167, 43, 99, 270), (168, 271, 162, 66), (69, 171, 271, 168), (171, 65, 121, 271), (203, 41, 422, 425, 450, 432, 442), (70, 175, 272, 447, 429, 439, 172), (175, 64, 120, 272), (176, 273, 159, 63), (71, 179, 273, 176), (179, 48, 104, 273), (180, 274, 158, 62), (72, 183, 274, 180), (183, 61, 117, 274), (184, 275, 102, 46, 352), (73, 186, 275, 184), (186, 60, 116, 275), (187, 276, 155, 59), (74, 190, 276, 187), (190, 49, 105, 276), (191, 277, 154, 58, 523, 491, 547, 481, 531, 499, 555), (75, 193, 277, 191), (193, 57, 113, 277), (76, 197, 401, 402), (183, 72, 398, 399), (48, 179, 396, 388), (198, 279, 151, 55), (77, 201, 279, 198), (201, 47, 103, 279), (202, 280, 150, 54), (78, 205, 280, 202), (205, 53, 109, 280), (206, 281, 135, 39), (79, 209, 281, 206), (209, 52, 108, 281), (210, 282, 147, 51), (80, 213, 282, 210), (213, 35, 91, 282), (81, 217, 406, 407), (93, 12, 381, 380), (71, 178, 395, 394), (218, 284, 90, 34), (82, 221, 284, 218), (221, 36, 92, 284), (222, 285, 86, 30), (83, 225, 285, 222), (225, 31, 87, 285), (294, 300, 299, 295), (292, 291, 300, 294), (286, 301, 288, 287), (295, 299, 301, 286), (296, 302, 298, 297), (287, 288, 302, 296), (289, 303, 293, 290), (297, 298, 303, 289), (13, 96, 289, 290), (248, 196, 299, 300), (257, 118, 293, 303), (32, 128, 294, 295), (114, 248, 300, 291), (182, 257, 303, 298), (88, 32, 295, 286), (40, 136, 296, 297), (16, 114, 291, 292), (96, 40, 297, 289), (321, 304, 305, 315), (320, 306, 307, 316), (319, 308, 309, 312), (318, 310, 311, 317), (314, 313, 310, 318), (317, 311, 308, 319), (312, 309, 306, 320), (316, 307, 304, 321), (76, 194, 308, 311), (58, 195, 310, 313), (196, 248, 318, 317), (118, 257, 321, 315), (248, 114, 314, 318), (257, 182, 316, 321), (180, 62, 305, 304), (62, 118, 315, 305), (181, 72, 307, 306), (194, 38, 309, 308), (351, 337, 360, 355, 358, 336, 335), (350, 338, 339, 340), (349, 341, 558, 502, 534, 484, 550, 494, 526, 342, 326), (348, 343, 344, 345), (331, 348, 345, 332), (347, 333, 348, 331), (333, 334, 374, 369, 372, 343, 348), (324, 349, 326, 325), (332, 345, 349, 324), (345, 344, 341, 349), (329, 350, 340, 330), (328, 327, 350, 329), (327, 346, 559, 503, 535, 485, 551, 495, 527, 338, 350), (322, 351, 335, 323), (330, 340, 351, 322), (340, 339, 337, 351), (124, 13, 328, 329), (1, 84, 322, 323), (73, 184, 353, 359, 337, 339), (140, 0, 347, 331), (75, 191, 522, 490, 546, 480, 530, 498, 554, 341, 344), (118, 62, 561, 505, 537, 487, 553, 497, 529, 346, 327), (114, 16, 325, 326), (632, 560, 338, 527), (374, 334, 416, 50), (184, 352, 356, 362, 353), (352, 46, 354, 363, 356), (378, 375, 415, 418), (353, 362, 364, 359), (362, 356, 361, 364), (369, 374, 50, 22), (356, 363, 365, 361), (363, 354, 357, 365), (360, 337, 146, 214), (45, 366, 370, 376, 367), (366, 192, 368, 377, 370), (334, 373, 417, 416), (367, 376, 378, 373), (376, 370, 375, 378), (364, 361, 157, 112), (370, 377, 379, 375), (377, 368, 371, 379), (414, 380, 381, 389), (413, 384, 383, 385), (412, 393, 394, 395), (411, 387, 388, 396), (410, 391, 392, 399), (409, 403, 390, 382), (384, 409, 382, 383), (405, 404, 409, 384), (404, 407, 403, 409), (397, 410, 399, 398), (386, 385, 410, 397), (385, 383, 391, 410), (393, 411, 396, 394), (390, 389, 411, 393), (389, 381, 387, 411), (391, 412, 395, 392), (383, 382, 412, 391), (382, 390, 393, 412), (400, 413, 385, 386), (402, 401, 413, 400), (401, 405, 384, 413), (403, 414, 389, 390), (407, 406, 414, 403), (406, 408, 380, 414), (157, 106, 255, 177), (418, 415, 22, 50), (417, 418, 50, 416), (415, 419, 234, 22), (375, 379, 419, 415), (365, 357, 283, 106), (357, 336, 278, 283), (343, 372, 234, 258), (379, 371, 259, 419), (358, 355, 177, 255), (359, 364, 112, 134), (372, 369, 22, 234), (337, 359, 134, 146), (371, 343, 258, 259), (373, 378, 418, 417), (355, 360, 214, 177), (422, 423, 426, 448, 430, 440, 425), (420, 441, 431, 449, 427, 421), (449, 431, 475, 474), (793, 424, 794, 796), (97, 29, 793, 792), (42, 172, 445, 435, 453, 420, 421), (468, 450, 425, 440), (41, 97, 423, 422), (467, 454, 430, 448), (466, 455, 436, 456), (465, 442, 432, 457), (469, 444, 472, 479), (463, 459, 437, 460), (462, 452, 434, 461), (459, 462, 461, 437), (429, 447, 462, 459), (447, 272, 452, 462), (445, 463, 460, 435), (172, 439, 463, 445), (439, 429, 459, 463), (444, 427, 473, 472), (435, 460, 464, 453), (460, 437, 458, 464), (455, 465, 457, 436), (428, 438, 465, 455), (438, 203, 442, 465), (451, 466, 456, 433), (241, 446, 466, 451), (446, 428, 455, 466), (443, 467, 448, 426), (433, 456, 467, 443), (456, 436, 454, 467), (454, 468, 440, 430), (436, 457, 468, 454), (457, 432, 450, 468), (453, 464, 478, 477), (437, 461, 469, 458), (461, 434, 444, 469), (479, 472, 473, 474), (478, 476, 475, 470), (477, 478, 470, 471), (476, 479, 474, 475), (427, 449, 474, 473), (464, 458, 476, 478), (420, 453, 477, 471), (441, 420, 471, 470), (458, 469, 479, 476), (431, 441, 470, 475), (610, 590, 651, 655), (630, 539, 488, 564), (629, 552, 486, 565), (628, 542, 677, 659, 669, 484, 534), (627, 543, 489, 568), (626, 549, 483, 569), (625, 570, 513, 545), (624, 571, 514, 572), (623, 525, 493, 573), (622, 574, 512, 544), (621, 575, 515, 576), (620, 567, 511, 577), (619, 578, 502, 558), (618, 579, 516, 580), (617, 566, 510, 581), (616, 582, 509, 541), (615, 583, 517, 584), (614, 528, 496, 585), (613, 586, 508, 540), (612, 587, 518, 588), (611, 563, 507, 589), (346, 529, 640, 641), (609, 591, 519, 592), (608, 562, 506, 593), (607, 594, 495, 551), (606, 595, 520, 596), (605, 536, 504, 597), (529, 610, 655, 640), (603, 599, 521, 600), (602, 533, 501, 601), (599, 602, 601, 521), (513, 569, 602, 599), (569, 483, 533, 602), (566, 603, 600, 510), (489, 545, 603, 566), (545, 513, 599, 603), (644, 741, 765, 764), (510, 600, 604, 542), (600, 521, 598, 604), (595, 605, 597, 520), (509, 565, 605, 595), (565, 486, 536, 605), (562, 606, 596, 506), (488, 541, 606, 562), (541, 509, 595, 606), (538, 607, 551, 485, 668, 658, 676), (506, 596, 607, 538), (596, 520, 594, 607), (591, 608, 593, 519), (508, 564, 608, 591), (564, 488, 562, 608), (553, 609, 592, 497), (487, 540, 609, 553), (540, 508, 591, 609), (604, 598, 652, 654), (497, 592, 610, 529), (592, 519, 590, 610), (587, 611, 589, 518), (500, 532, 611, 587), (532, 482, 563, 611), (561, 612, 588, 505), (62, 556, 612, 561), (556, 500, 587, 612), (537, 613, 540, 487), (505, 588, 613, 537), (588, 518, 586, 613), (583, 614, 585, 517), (492, 524, 614, 583), (524, 185, 528, 614), (563, 615, 584, 507), (482, 548, 615, 563), (548, 492, 583, 615), (539, 616, 541, 488), (507, 584, 616, 539), (584, 517, 582, 616), (579, 617, 581, 516), (512, 568, 617, 579), (568, 489, 566, 617), (530, 618, 580, 498), (480, 544, 618, 530), (544, 512, 579, 618), (554, 619, 558, 341), (498, 580, 619, 554), (580, 516, 578, 619), (575, 620, 577, 515), (499, 531, 620, 575), (531, 481, 567, 620), (522, 621, 576, 490), (191, 555, 621, 522), (555, 499, 575, 621), (546, 622, 544, 480), (490, 576, 622, 546), (576, 515, 574, 622), (571, 623, 573, 514), (491, 523, 623, 571), (523, 58, 525, 623), (567, 624, 572, 511), (481, 547, 624, 567), (547, 491, 571, 624), (543, 625, 545, 489), (511, 572, 625, 543), (572, 514, 570, 625), (570, 626, 569, 513), (514, 573, 626, 570), (573, 493, 549, 626), (574, 627, 568, 512), (515, 577, 627, 574), (577, 511, 543, 627), (578, 628, 534, 502), (516, 581, 628, 578), (581, 510, 542, 628), (582, 629, 565, 509), (517, 585, 629, 582), (585, 496, 552, 629), (586, 630, 564, 508), (518, 589, 630, 586), (589, 507, 539, 630), (503, 559, 649, 650), (519, 593, 631, 590), (593, 506, 538, 631), (594, 632, 527, 495), (520, 597, 632, 594), (597, 504, 560, 632), (542, 604, 654, 645, 705, 679, 661, 671), (521, 601, 633, 598), (601, 501, 557, 633), (635, 634, 637, 636), (26, 119, 634, 635), (230, 156, 636, 637), (156, 26, 635, 636), (657, 653, 639, 638), (656, 644, 740, 680, 737, 662, 739, 672, 736, 643, 642), (655, 651, 650, 649), (654, 652, 648, 647), (645, 654, 647, 646, 700, 673, 704, 663, 702, 681, 706), (640, 655, 649, 641), (651, 656, 642, 650), (652, 657, 638, 648), (342, 526, 638, 639), (557, 342, 639, 653), (590, 631, 656, 651), (535, 503, 650, 642), (550, 484, 683, 665, 675, 701, 646, 647), (598, 633, 657, 652), (631, 538, 674, 664, 682, 741, 644, 656), (710, 716, 734, 728), (485, 535, 642, 643, 735, 670, 660, 678), (633, 557, 653, 657), (494, 550, 647, 648), (559, 346, 641, 649), (701, 714, 732, 719), (696, 685, 666, 686), (695, 671, 661, 687), (751, 735, 752, 769), (693, 689, 667, 690), (692, 678, 660, 691), (689, 692, 691, 667), (658, 668, 692, 689), (668, 485, 678, 692), (674, 693, 690, 664), (538, 676, 693, 674), (676, 658, 689, 693), (749, 742, 762, 767), (664, 690, 694, 743, 682), (690, 667, 688, 744, 694), (685, 695, 687, 666), (659, 677, 695, 685), (677, 542, 671, 695), (683, 696, 686, 665), (484, 669, 696, 683), (669, 659, 685, 696), (663, 704, 723, 721), (665, 686, 697, 708, 675), (686, 666, 684, 709, 697), (700, 646, 718, 717), (666, 687, 698, 711, 684), (687, 661, 679, 712, 698), (740, 644, 764, 760), (667, 691, 699, 746, 688), (691, 660, 670, 747, 699), (681, 702, 720, 726), (684, 711, 713, 703), (711, 698, 710, 713), (715, 703, 722, 733), (675, 708, 714, 701), (708, 697, 707, 714), (706, 681, 726, 725), (697, 709, 715, 707), (709, 684, 703, 715), (713, 710, 728, 731), (698, 712, 716, 710), (712, 679, 705, 716), (734, 730, 729, 725), (733, 722, 721, 723), (732, 727, 724, 717), (731, 728, 726, 720), (722, 731, 720, 721), (719, 732, 717, 718), (727, 733, 723, 724), (728, 734, 725, 726), (705, 645, 729, 730), (714, 707, 727, 732), (716, 705, 730, 734), (645, 706, 725, 729), (646, 701, 719, 718), (702, 663, 721, 720), (673, 700, 717, 724), (703, 713, 731, 722), (707, 715, 733, 727), (704, 673, 724, 723), (745, 751, 769, 763), (688, 746, 748, 738), (746, 699, 745, 748), (741, 749, 767, 765), (682, 743, 749, 741), (743, 694, 742, 749), (739, 662, 756, 758), (694, 744, 750, 742), (744, 688, 738, 750), (643, 736, 754, 753), (699, 747, 751, 745), (747, 670, 735, 751), (769, 752, 753, 754), (768, 757, 756, 755), (767, 762, 761, 760), (766, 763, 759, 758), (757, 766, 758, 756), (765, 767, 760, 764), (762, 768, 755, 761), (763, 769, 754, 759), (738, 748, 766, 757), (662, 737, 755, 756), (742, 750, 768, 762), (736, 672, 759, 754), (748, 745, 763, 766), (672, 739, 758, 759), (750, 738, 757, 768), (737, 680, 761, 755), (680, 740, 760, 761), (735, 643, 753, 752), (773, 778, 777, 153), (17, 771, 778, 773), (779, 775, 788, 791), (770, 779, 772, 18), (116, 775, 779, 770), (129, 776, 785, 781), (791, 784, 783, 782), (790, 785, 786, 789), (780, 781, 785, 790), (788, 787, 784, 791), (252, 777, 789, 786), (231, 774, 784, 787), (777, 778, 790, 789), (775, 231, 787, 788), (772, 779, 791, 782), (774, 130, 783, 784), (771, 129, 781, 780), (778, 771, 780, 790), (29, 423, 424, 793), (125, 149, 241, 97, 41, 137, 9, 89, 33, 129, 771, 17, 101, 45, 141, 0, 3, 1021, 993, 1009, 984, 1017, 989, 1005, 7, 4, 85, 29), (98, 42, 421, 427, 444, 434, 452, 272), (423, 97, 792, 424), (794, 795, 796), (794, 424, 803, 886, 830, 862, 812, 878, 822, 854, 805), (801, 802, 800), (799, 796, 800, 802), (799, 802, 808, 890, 834, 866, 816, 882, 826, 858, 809), (796, 795, 801, 800), (796, 799, 795), (963, 887, 806, 853), (962, 890, 808, 856), (795, 799, 809, 857, 825, 881, 815, 865, 833, 889, 806), (801, 795, 806, 859, 827, 883, 817, 867, 835, 891, 807), (424, 792, 804, 852, 820, 876, 810, 860, 828, 884, 803), (795, 794, 805, 885, 829, 861, 811, 877, 821, 853, 806), (802, 801, 807, 888, 832, 864, 814, 880, 824, 856, 808), (792, 795, 806, 887, 831, 863, 813, 879, 823, 855, 804), (961, 868, 814, 864), (960, 869, 818, 894), (959, 882, 816, 895), (958, 872, 811, 861), (1101, 1098, 1069, 1068), (956, 879, 813, 899), (955, 900, 843, 875), (954, 901, 844, 902), (953, 855, 823, 903), (952, 904, 842, 874), (951, 905, 845, 906), (950, 897, 841, 907), (949, 908, 829, 885), (948, 909, 846, 910), (947, 896, 840, 911), (946, 912, 839, 871), (945, 913, 847, 914), (944, 858, 826, 915), (943, 916, 838, 870), (942, 917, 848, 918), (941, 893, 837, 919), (940, 920, 832, 888), (939, 921, 849, 922), (938, 892, 836, 923), (937, 924, 824, 880), (936, 925, 850, 926), (935, 866, 834, 927), (934, 928, 821, 877), (933, 929, 851, 930), (932, 863, 831, 931), (929, 932, 931, 851), (843, 899, 932, 929), (899, 813, 863, 932), (896, 933, 930, 840), (819, 875, 933, 896), (875, 843, 929, 933), (872, 934, 877, 811), (840, 930, 934, 872), (930, 851, 928, 934), (925, 935, 927, 850), (839, 895, 935, 925), (895, 816, 866, 935), (892, 936, 926, 836), (818, 871, 936, 892), (871, 839, 925, 936), (868, 937, 880, 814), (836, 926, 937, 868), (926, 850, 924, 937), (921, 938, 923, 849), (838, 894, 938, 921), (894, 818, 892, 938), (867, 939, 922, 835), (817, 870, 939, 867), (870, 838, 921, 939), (891, 940, 888, 807), (835, 922, 940, 891), (922, 849, 920, 940), (917, 941, 919, 848), (833, 865, 941, 917), (865, 815, 893, 941), (859, 942, 918, 827), (806, 889, 942, 859), (889, 833, 917, 942), (883, 943, 870, 817), (827, 918, 943, 883), (918, 848, 916, 943), (913, 944, 915, 847), (825, 857, 944, 913), (857, 809, 967, 966), (893, 945, 914, 837), (815, 881, 945, 893), (881, 825, 913, 945), (869, 946, 871, 818), (837, 914, 946, 869), (914, 847, 912, 946), (909, 947, 911, 846), (842, 898, 947, 909), (898, 819, 896, 947), (878, 948, 910, 822), (812, 874, 948, 878), (874, 842, 909, 948), (949, 885, 969, 971), (822, 910, 949, 854), (910, 846, 908, 949), (905, 950, 907, 845), (828, 860, 950, 905), (860, 810, 897, 950), (886, 951, 906, 830), (803, 884, 951, 886), (884, 828, 905, 951), (862, 952, 874, 812), (830, 906, 952, 862), (906, 845, 904, 952), (901, 953, 903, 844), (820, 852, 953, 901), (852, 804, 855, 953), (897, 954, 902, 841), (810, 876, 954, 897), (876, 820, 901, 954), (873, 955, 875, 819), (841, 902, 955, 873), (902, 844, 900, 955), (900, 956, 899, 843), (844, 903, 956, 900), (903, 823, 879, 956), (1100, 1097, 1067, 1072), (845, 907, 957, 904), (907, 841, 873, 957), (908, 958, 861, 829), (846, 911, 958, 908), (911, 840, 872, 958), (912, 959, 895, 839), (847, 915, 959, 912), (915, 826, 882, 959), (916, 960, 894, 838), (848, 919, 960, 916), (919, 837, 869, 960), (920, 961, 864, 832), (849, 923, 961, 920), (923, 836, 868, 961), (924, 962, 856, 824), (850, 927, 962, 924), (927, 834, 890, 962), (928, 963, 853, 821), (851, 931, 963, 928), (931, 831, 887, 963), (970, 966, 974, 978), (971, 969, 977, 979), (858, 944, 970, 968), (944, 857, 966, 970), (885, 805, 965, 969), (809, 858, 968, 967), (805, 854, 964, 965), (854, 949, 971, 964), (974, 975, 976, 978), (972, 979, 977, 973), (967, 968, 976, 975), (965, 964, 972, 973), (964, 971, 979, 972), (968, 970, 978, 976), (969, 965, 973, 977), (966, 967, 975, 974), (7, 1006, 990, 1018, 985, 1010, 994, 1022, 6, 980, 981), (1056, 1011, 984, 1009), (1012, 986, 1059, 1058), (1054, 1010, 985, 1025), (1053, 1026, 998, 1014), (1052, 1027, 999, 1028), (1051, 1022, 994, 1029), (1050, 1030, 997, 1013), (1049, 1031, 1000, 1032), (1048, 1024, 996, 1033), (1047, 1034, 993, 1021), (1046, 1035, 1001, 1036), (1045, 1023, 995, 1037), (1044, 1038, 989, 1017), (1043, 1039, 1002, 1040), (1042, 1018, 990, 1041), (1039, 1042, 1041, 1002), (998, 1025, 1042, 1039), (1025, 985, 1018, 1042), (1023, 1043, 1040, 995), (986, 1014, 1043, 1023), (1014, 998, 1039, 1043), (1011, 1044, 1017, 984), (995, 1040, 1044, 1011), (1040, 1002, 1038, 1044), (1035, 1045, 1037, 1001), (1030, 1055, 1066, 1062), (997, 1030, 1062, 1061), (1015, 1046, 1036, 987), (982, 1013, 1046, 1015), (1013, 997, 1035, 1046), (1003, 1047, 1021, 3), (987, 1036, 1047, 1003), (1036, 1001, 1034, 1047), (1031, 1048, 1033, 1000), (992, 1008, 1048, 1031), (1008, 983, 1024, 1048), (1019, 1049, 1032, 991), (2, 1020, 1049, 1019), (1020, 992, 1031, 1049), (1007, 1050, 1013, 982), (991, 1032, 1050, 1007), (1032, 1000, 1030, 1050), (1027, 1051, 1029, 999), (988, 1004, 1051, 1027), (1004, 6, 1022, 1051), (1024, 1052, 1028, 996), (983, 1016, 1052, 1024), (1016, 988, 1027, 1052), (1012, 1053, 1014, 986), (996, 1028, 1053, 1012), (1028, 999, 1026, 1053), (1026, 1054, 1025, 998), (999, 1029, 1054, 1026), (1029, 994, 1010, 1054), (1045, 1035, 1064, 1065), (1000, 1033, 1055, 1030), (1033, 996, 1012, 1055), (1034, 1056, 1009, 993), (1001, 1037, 1056, 1034), (1037, 995, 1011, 1056), (1038, 1057, 1005, 989), (1002, 1041, 1057, 1038), (1041, 990, 1006, 1057), (1066, 1058, 1059, 1060), (1061, 1060, 1065, 1064), (1060, 1059, 1063, 1065), (1062, 1066, 1060, 1061), (1023, 1045, 1065, 1063), (1035, 997, 1061, 1064), (986, 1023, 1063, 1059), (1055, 1012, 1058, 1066), (1072, 1067, 1068, 1069), (1071, 1072, 1069, 1070), (1097, 1101, 1068, 1067), (1102, 1099, 1071, 1070), (1099, 1100, 1072, 1071), (1098, 1102, 1070, 1069), (1092, 1096, 1078, 1075), (1093, 1094, 1074, 1077), (1096, 1093, 1077, 1078), (1091, 1095, 1076, 1073), (1094, 1091, 1073, 1074), (1095, 1092, 1075, 1076), (819, 898, 1083, 1080), (957, 873, 1082, 1079), (873, 819, 1080, 1082), (842, 904, 1084, 1081), (904, 957, 1079, 1084), (898, 842, 1081, 1083), (1080, 1083, 1086, 1089), (1079, 1082, 1085, 1088), (1082, 1080, 1089, 1085), (1081, 1084, 1087, 1090), (1084, 1079, 1088, 1087), (1083, 1081, 1090, 1086), (1089, 1086, 1092, 1095), (1088, 1085, 1091, 1094), (1085, 1089, 1095, 1091), (1090, 1087, 1093, 1096), (1087, 1088, 1094, 1093), (1086, 1090, 1096, 1092), (1075, 1078, 1102, 1098), (1077, 1074, 1100, 1099), (1078, 1077, 1099, 1102), (1073, 1076, 1101, 1097), (1074, 1073, 1097, 1100), (1076, 1075, 1098, 1101)])
me_cube.materials.append(mat_material)
me_cube.use_remesh_preserve_volume = False
me_cube.use_remesh_preserve_attributes = False
me_cube.use_mirror_vertex_groups = False
me_cube.update()

# ---- objects
ob_cube = bpy.data.objects.new('Cube', me_cube)
ob_lamp = bpy.data.objects.new('Lamp', light_lamp)
ob_camera = bpy.data.objects.new('Camera', cam_camera)

# ---- transforms, parenting, visibility, modifiers, constraints
ob_cube.location = (0.0, 0.0, 0.0)
ob_cube.rotation_euler = (-1.571, -0.0, 0.0)
ob_cube.scale = (7.109, 7.109, 7.109)
ob_cube.lock_rotations_4d = False
ob_cube.empty_display_type = 'ARROWS'
ob_cube.lineart.crease_threshold = 0.0
ob_lamp.location = (4.076, 1.005, 5.904)
ob_lamp.rotation_euler = (0.6503, 0.05522, 1.866)
ob_lamp.lock_rotations_4d = False
ob_lamp.empty_display_type = 'ARROWS'
ob_lamp.color = (0.0, 0.0, 0.0, 0.0)
ob_lamp.lineart.crease_threshold = 0.0
ob_camera.location = (7.481, -6.508, 5.344)
ob_camera.rotation_euler = (1.109, 0.0, 0.8149)
ob_camera.lock_rotations_4d = False
ob_camera.empty_display_type = 'ARROWS'
ob_camera.color = (0.0, 0.0, 0.0, 0.0)
ob_camera.display_type = 'WIRE'
ob_camera.lineart.crease_threshold = 0.0

# ---- collection membership
col_collection_1.objects.link(ob_cube)
col_collection_1.objects.link(ob_lamp)
col_collection_1.objects.link(ob_camera)

# ---- scene / render settings (as saved in the file)
scene.camera = ob_camera
scene.frame_start = 1; scene.frame_end = 250; scene.frame_set(1)
scene.render.engine = 'BLENDER_EEVEE_NEXT'
scene.render.resolution_percentage = 50
scene.render.dither_intensity = 0.0
scene.cycles.use_denoising = False
scene.cycles.samples = 128
scene.cycles.sampling_pattern = 'TABULATED_SOBOL'
scene.cycles.use_adaptive_sampling = False
scene.cycles.use_light_tree = False
scene.cycles.blur_glossy = 0.0
scene.cycles.sample_clamp_indirect = 0.0
scene.view_settings.view_transform = 'Standard'
bpy.context.view_layer.update()

